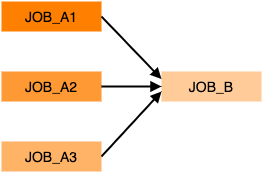

The diagram above was exported from draw.io. Its source (the exported page's mxGraphModel, read from the mxfile embedded in the PNG):
<mxGraphModel dx="1452" dy="672" grid="1" gridSize="10" guides="1" tooltips="1" connect="1" arrows="1" fold="1" page="1" pageScale="1" pageWidth="827" pageHeight="1169" math="0" shadow="0">
  <root>
    <mxCell id="0" />
    <mxCell id="1" parent="0" />
    <mxCell id="2" value="&lt;font style=&quot;font-size: 14px&quot;&gt;JOB_A1&lt;/font&gt;" style="rounded=0;whiteSpace=wrap;html=1;strokeWidth=2;align=center;strokeColor=none;fillColor=#FF8000;" vertex="1" parent="1">
      <mxGeometry x="800" y="560" width="100" height="30" as="geometry" />
    </mxCell>
    <mxCell id="3" value="&lt;font style=&quot;font-size: 14px&quot;&gt;JOB_A2&lt;/font&gt;" style="rounded=0;whiteSpace=wrap;html=1;strokeWidth=2;align=center;strokeColor=none;fillColor=#FF9933;" vertex="1" parent="1">
      <mxGeometry x="800" y="630" width="100" height="30" as="geometry" />
    </mxCell>
    <mxCell id="4" value="&lt;font style=&quot;font-size: 14px&quot;&gt;JOB_A3&lt;/font&gt;" style="rounded=0;whiteSpace=wrap;html=1;strokeWidth=2;align=center;strokeColor=none;fillColor=#FFB366;" vertex="1" parent="1">
      <mxGeometry x="800" y="700" width="100" height="30" as="geometry" />
    </mxCell>
    <mxCell id="5" value="&lt;font style=&quot;font-size: 14px&quot;&gt;JOB_B&lt;/font&gt;" style="rounded=0;whiteSpace=wrap;html=1;strokeWidth=2;align=center;strokeColor=none;fillColor=#FFCC99;" vertex="1" parent="1">
      <mxGeometry x="960" y="630" width="100" height="30" as="geometry" />
    </mxCell>
    <mxCell id="6" value="" style="endArrow=block;html=1;strokeColor=#000000;strokeWidth=2;fontColor=#808080;entryX=0;entryY=0.25;entryDx=0;entryDy=0;exitX=1;exitY=0.5;exitDx=0;exitDy=0;endFill=1;" edge="1" source="2" target="5" parent="1">
      <mxGeometry width="50" height="50" relative="1" as="geometry">
        <mxPoint x="890" y="505" as="sourcePoint" />
        <mxPoint x="930" y="505" as="targetPoint" />
      </mxGeometry>
    </mxCell>
    <mxCell id="7" value="" style="endArrow=block;html=1;strokeColor=#000000;strokeWidth=2;fontColor=#808080;entryX=0;entryY=0.5;entryDx=0;entryDy=0;exitX=1;exitY=0.5;exitDx=0;exitDy=0;endFill=1;" edge="1" source="3" target="5" parent="1">
      <mxGeometry width="50" height="50" relative="1" as="geometry">
        <mxPoint x="910" y="585" as="sourcePoint" />
        <mxPoint x="970" y="655" as="targetPoint" />
      </mxGeometry>
    </mxCell>
    <mxCell id="8" value="" style="endArrow=block;html=1;strokeColor=#000000;strokeWidth=2;fontColor=#808080;exitX=1;exitY=0.5;exitDx=0;exitDy=0;endFill=1;" edge="1" source="4" parent="1">
      <mxGeometry width="50" height="50" relative="1" as="geometry">
        <mxPoint x="920" y="595" as="sourcePoint" />
        <mxPoint x="960" y="650" as="targetPoint" />
      </mxGeometry>
    </mxCell>
  </root>
</mxGraphModel>